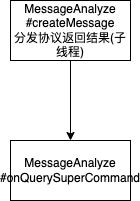

The diagram above was exported from draw.io. Its source (the exported page's mxGraphModel, read from the mxfile embedded in the PNG):
<mxGraphModel dx="716" dy="497" grid="1" gridSize="10" guides="1" tooltips="1" connect="1" arrows="1" fold="1" page="1" pageScale="1" pageWidth="827" pageHeight="1169" math="0" shadow="0">
  <root>
    <mxCell id="0" />
    <mxCell id="1" parent="0" />
    <mxCell id="jvpJ_ZPtSuKGKSob98pJ-3" value="" style="edgeStyle=orthogonalEdgeStyle;rounded=0;orthogonalLoop=1;jettySize=auto;html=1;" edge="1" parent="1" source="jvpJ_ZPtSuKGKSob98pJ-1" target="jvpJ_ZPtSuKGKSob98pJ-2">
      <mxGeometry relative="1" as="geometry" />
    </mxCell>
    <mxCell id="jvpJ_ZPtSuKGKSob98pJ-1" value="MessageAnalyze&lt;br&gt;#createMessage&lt;br&gt;分发协议返回结果(子线程)" style="whiteSpace=wrap;html=1;" vertex="1" parent="1">
      <mxGeometry x="70" y="80" width="120" height="60" as="geometry" />
    </mxCell>
    <mxCell id="jvpJ_ZPtSuKGKSob98pJ-2" value="MessageAnalyze&lt;br&gt;#onQuerySuperCommand" style="whiteSpace=wrap;html=1;" vertex="1" parent="1">
      <mxGeometry x="70" y="220" width="120" height="60" as="geometry" />
    </mxCell>
  </root>
</mxGraphModel>